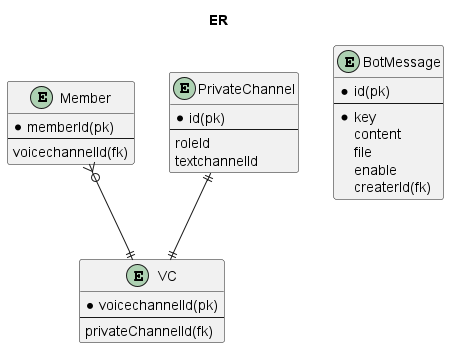

The diagram above was rendered by PlantUML. Its source (embedded in the PNG):
@startuml erd
title ER
entity Member {
  * memberId(pk)
  --
  voicechannelId(fk)
}
entity VC {
  * voicechannelId(pk)
  --
  privateChannelId(fk)
}
entity PrivateChannel {
  * id(pk)
  --
  roleId
  textchannelId
}
entity BotMessage {
  * id(pk)
  --
  * key
  content
  file
  enable
  createrId(fk)
}
PrivateChannel ||--|| VC
Member }o--|| VC
@enduml